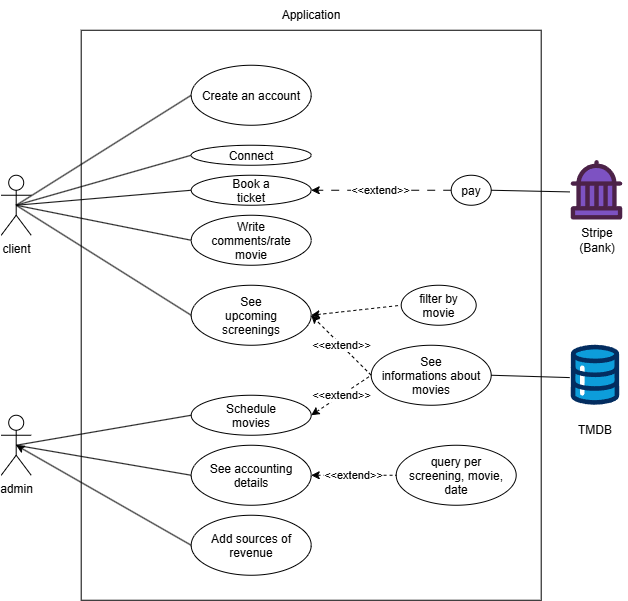

The diagram above was exported from draw.io. Its source (the exported page's mxGraphModel, read from the mxfile embedded in the PNG):
<mxGraphModel dx="1212" dy="620" grid="1" gridSize="10" guides="1" tooltips="1" connect="1" arrows="1" fold="1" page="1" pageScale="1" pageWidth="827" pageHeight="1169" math="0" shadow="0">
  <root>
    <mxCell id="0" />
    <mxCell id="1" parent="0" />
    <mxCell id="Zp48fQjF3nxHakE2Os2H-8" edge="1" parent="1" source="Y04_CUPgCWLg50Zf4dAK-2" style="rounded=0;orthogonalLoop=1;jettySize=auto;html=1;exitX=0.5;exitY=0.5;exitDx=0;exitDy=0;exitPerimeter=0;entryX=0;entryY=0.5;entryDx=0;entryDy=0;endArrow=none;endFill=0;" target="Y04_CUPgCWLg50Zf4dAK-5">
      <mxGeometry relative="1" as="geometry" />
    </mxCell>
    <mxCell id="Zp48fQjF3nxHakE2Os2H-9" edge="1" parent="1" source="Y04_CUPgCWLg50Zf4dAK-2" style="rounded=0;orthogonalLoop=1;jettySize=auto;html=1;exitX=0.5;exitY=0.5;exitDx=0;exitDy=0;exitPerimeter=0;entryX=0;entryY=0.5;entryDx=0;entryDy=0;endArrow=none;endFill=0;" target="Y04_CUPgCWLg50Zf4dAK-11">
      <mxGeometry relative="1" as="geometry" />
    </mxCell>
    <mxCell id="Zp48fQjF3nxHakE2Os2H-10" edge="1" parent="1" source="Y04_CUPgCWLg50Zf4dAK-2" style="rounded=0;orthogonalLoop=1;jettySize=auto;html=1;exitX=0.5;exitY=0.5;exitDx=0;exitDy=0;exitPerimeter=0;entryX=0;entryY=0.5;entryDx=0;entryDy=0;endArrow=none;endFill=0;" target="Y04_CUPgCWLg50Zf4dAK-10">
      <mxGeometry relative="1" as="geometry" />
    </mxCell>
    <mxCell id="Y04_CUPgCWLg50Zf4dAK-2" parent="1" style="shape=umlActor;verticalLabelPosition=bottom;verticalAlign=top;html=1;outlineConnect=0;" value="client&lt;div&gt;&lt;br&gt;&lt;/div&gt;" vertex="1">
      <mxGeometry height="60" width="30" x="130" y="290" as="geometry" />
    </mxCell>
    <mxCell id="Zp48fQjF3nxHakE2Os2H-2" edge="1" parent="1" source="Y04_CUPgCWLg50Zf4dAK-3" style="rounded=0;orthogonalLoop=1;jettySize=auto;html=1;exitX=0.5;exitY=0.5;exitDx=0;exitDy=0;exitPerimeter=0;entryX=0;entryY=0.5;entryDx=0;entryDy=0;endArrow=none;endFill=0;" target="Y04_CUPgCWLg50Zf4dAK-25">
      <mxGeometry relative="1" as="geometry" />
    </mxCell>
    <mxCell id="Zp48fQjF3nxHakE2Os2H-3" edge="1" parent="1" source="Y04_CUPgCWLg50Zf4dAK-3" style="rounded=0;orthogonalLoop=1;jettySize=auto;html=1;exitX=0.5;exitY=0.5;exitDx=0;exitDy=0;exitPerimeter=0;entryX=0;entryY=0.5;entryDx=0;entryDy=0;endArrow=none;endFill=0;" target="Y04_CUPgCWLg50Zf4dAK-24">
      <mxGeometry relative="1" as="geometry" />
    </mxCell>
    <mxCell id="Y04_CUPgCWLg50Zf4dAK-3" parent="1" style="shape=umlActor;verticalLabelPosition=bottom;verticalAlign=top;html=1;outlineConnect=0;" value="admin" vertex="1">
      <mxGeometry height="60" width="30" x="130" y="530" as="geometry" />
    </mxCell>
    <mxCell id="Y04_CUPgCWLg50Zf4dAK-5" parent="1" style="rounded=0;whiteSpace=wrap;html=1;shape=ellipse;perimeter=ellipsePerimeter;shapeInside=1;" value="Book a ticket" vertex="1">
      <mxGeometry height="30" width="120" x="320" y="290" as="geometry" />
    </mxCell>
    <mxCell id="Y04_CUPgCWLg50Zf4dAK-7" parent="1" style="rounded=1;whiteSpace=wrap;html=1;shape=ellipse;perimeter=ellipsePerimeter;shapeInside=1;" value="See informations about movies" vertex="1">
      <mxGeometry height="60" width="120" x="500" y="460" as="geometry" />
    </mxCell>
    <mxCell id="Y04_CUPgCWLg50Zf4dAK-8" parent="1" style="rounded=1;whiteSpace=wrap;html=1;shape=ellipse;perimeter=ellipsePerimeter;shapeInside=1;" value="See upcoming screenings" vertex="1">
      <mxGeometry height="60" width="120" x="320" y="400" as="geometry" />
    </mxCell>
    <mxCell id="Y04_CUPgCWLg50Zf4dAK-9" parent="1" style="rounded=1;whiteSpace=wrap;html=1;shape=ellipse;perimeter=ellipsePerimeter;shapeInside=1;" value="Write comments/rate movie" vertex="1">
      <mxGeometry height="50" width="120" x="320" y="330" as="geometry" />
    </mxCell>
    <mxCell id="Y04_CUPgCWLg50Zf4dAK-10" parent="1" style="rounded=1;whiteSpace=wrap;html=1;shape=ellipse;shapeInside=1;perimeter=ellipsePerimeter;" value="Create an account" vertex="1">
      <mxGeometry height="60" width="120" x="320" y="180" as="geometry" />
    </mxCell>
    <mxCell id="Y04_CUPgCWLg50Zf4dAK-11" parent="1" style="rounded=1;whiteSpace=wrap;html=1;shape=ellipse;shapeInside=1;perimeter=ellipsePerimeter;" value="Connect" vertex="1">
      <mxGeometry height="20" width="120" x="320" y="260" as="geometry" />
    </mxCell>
    <mxCell id="Y04_CUPgCWLg50Zf4dAK-12" parent="1" style="rounded=1;whiteSpace=wrap;html=1;shape=ellipse;perimeter=ellipsePerimeter;shapeInside=1;" value="query per screening, movie, date" vertex="1">
      <mxGeometry height="60" width="120" x="525" y="560" as="geometry" />
    </mxCell>
    <mxCell id="Y04_CUPgCWLg50Zf4dAK-24" parent="1" style="rounded=0;whiteSpace=wrap;html=1;shape=ellipse;perimeter=ellipsePerimeter;shapeInside=1;" value="Schedule movies" vertex="1">
      <mxGeometry height="40" width="120" x="320" y="510" as="geometry" />
    </mxCell>
    <mxCell id="Y04_CUPgCWLg50Zf4dAK-25" parent="1" style="rounded=1;whiteSpace=wrap;html=1;shape=ellipse;perimeter=ellipsePerimeter;shapeInside=1;" value="See accounting details" vertex="1">
      <mxGeometry height="60" width="120" x="320" y="560" as="geometry" />
    </mxCell>
    <mxCell id="Y04_CUPgCWLg50Zf4dAK-30" edge="1" parent="1" source="Y04_CUPgCWLg50Zf4dAK-28" style="edgeStyle=orthogonalEdgeStyle;rounded=0;orthogonalLoop=1;jettySize=auto;html=1;entryX=1;entryY=0.5;entryDx=0;entryDy=0;dashed=1;dashPattern=8 8;" target="Y04_CUPgCWLg50Zf4dAK-5" value="&amp;lt;&amp;lt;extend&amp;gt;&amp;gt;">
      <mxGeometry relative="1" as="geometry" />
    </mxCell>
    <mxCell id="Y04_CUPgCWLg50Zf4dAK-28" parent="1" style="whiteSpace=wrap;html=1;shapeInside=1;shape=ellipse;perimeter=ellipsePerimeter;" value="pay&lt;div&gt;&lt;br/&gt;&lt;/div&gt;" vertex="1">
      <mxGeometry height="30" width="40" x="580" y="290" as="geometry" />
    </mxCell>
    <mxCell id="Zp48fQjF3nxHakE2Os2H-18" edge="1" parent="1" source="XypUzMOe50vu3FNYNYnK-4" style="rounded=0;orthogonalLoop=1;jettySize=auto;html=1;entryX=1;entryY=0.5;entryDx=0;entryDy=0;endArrow=none;endFill=0;exitX=-0.024;exitY=0.528;exitDx=0;exitDy=0;exitPerimeter=0;" target="Y04_CUPgCWLg50Zf4dAK-28">
      <mxGeometry relative="1" as="geometry">
        <mxPoint x="670" y="350" as="sourcePoint" />
      </mxGeometry>
    </mxCell>
    <mxCell id="Zp48fQjF3nxHakE2Os2H-19" edge="1" parent="1" source="XypUzMOe50vu3FNYNYnK-6" style="rounded=0;orthogonalLoop=1;jettySize=auto;html=1;exitX=-0.032;exitY=0.539;exitDx=0;exitDy=0;exitPerimeter=0;entryX=1;entryY=0.5;entryDx=0;entryDy=0;endArrow=none;endFill=0;" target="Y04_CUPgCWLg50Zf4dAK-7">
      <mxGeometry relative="1" as="geometry">
        <mxPoint x="745" y="530" as="sourcePoint" />
      </mxGeometry>
    </mxCell>
    <mxCell id="dlbp9Ao8n_VctFIvL2Ac-2" edge="1" parent="1" source="Y04_CUPgCWLg50Zf4dAK-2" style="endArrow=none;html=1;rounded=0;entryX=0;entryY=0.5;entryDx=0;entryDy=0;exitX=0.5;exitY=0.5;exitDx=0;exitDy=0;exitPerimeter=0;" target="Y04_CUPgCWLg50Zf4dAK-8" value="">
      <mxGeometry height="50" relative="1" width="50" as="geometry">
        <mxPoint x="340" y="530" as="sourcePoint" />
        <mxPoint x="390" y="480" as="targetPoint" />
      </mxGeometry>
    </mxCell>
    <mxCell id="dlbp9Ao8n_VctFIvL2Ac-3" edge="1" parent="1" source="Y04_CUPgCWLg50Zf4dAK-7" style="endArrow=classic;dashed=1;html=1;rounded=0;entryX=1;entryY=0.5;entryDx=0;entryDy=0;exitX=0;exitY=0.5;exitDx=0;exitDy=0;endFill=1;startArrow=none;startFill=0;" target="Y04_CUPgCWLg50Zf4dAK-8" value="&amp;lt;&amp;lt;extend&amp;gt;&amp;gt;">
      <mxGeometry height="50" relative="1" width="50" as="geometry">
        <mxPoint x="340" y="530" as="sourcePoint" />
        <mxPoint x="390" y="480" as="targetPoint" />
      </mxGeometry>
    </mxCell>
    <mxCell id="dlbp9Ao8n_VctFIvL2Ac-5" edge="1" parent="1" source="Y04_CUPgCWLg50Zf4dAK-24" style="endArrow=none;dashed=1;html=1;rounded=0;entryX=0;entryY=0.5;entryDx=0;entryDy=0;exitX=1;exitY=0.5;exitDx=0;exitDy=0;startArrow=classic;startFill=1;endFill=0;" target="Y04_CUPgCWLg50Zf4dAK-7" value="&amp;lt;&amp;lt;extend&amp;gt;&amp;gt;">
      <mxGeometry height="50" relative="1" width="50" as="geometry">
        <mxPoint x="340" y="530" as="sourcePoint" />
        <mxPoint x="390" y="480" as="targetPoint" />
      </mxGeometry>
    </mxCell>
    <mxCell id="dlbp9Ao8n_VctFIvL2Ac-7" edge="1" parent="1" source="Y04_CUPgCWLg50Zf4dAK-25" style="endArrow=none;dashed=1;html=1;rounded=0;exitX=1;exitY=0.5;exitDx=0;exitDy=0;entryX=0;entryY=0.5;entryDx=0;entryDy=0;startArrow=classic;startFill=1;endFill=0;" target="Y04_CUPgCWLg50Zf4dAK-12" value="&amp;lt;&amp;lt;extend&amp;gt;&amp;gt;">
      <mxGeometry height="50" relative="1" width="50" as="geometry">
        <mxPoint x="340" y="510" as="sourcePoint" />
        <mxPoint x="490" y="590" as="targetPoint" />
      </mxGeometry>
    </mxCell>
    <mxCell id="dlbp9Ao8n_VctFIvL2Ac-9" edge="1" parent="1" source="Y04_CUPgCWLg50Zf4dAK-2" style="endArrow=none;html=1;rounded=0;entryX=0;entryY=0.5;entryDx=0;entryDy=0;exitX=0.5;exitY=0.5;exitDx=0;exitDy=0;exitPerimeter=0;" target="Y04_CUPgCWLg50Zf4dAK-9" value="">
      <mxGeometry height="50" relative="1" width="50" as="geometry">
        <mxPoint x="340" y="510" as="sourcePoint" />
        <mxPoint x="310" y="380" as="targetPoint" />
      </mxGeometry>
    </mxCell>
    <mxCell id="I0qqefP9kSlebgIYHjxF-2" parent="1" style="text;html=1;whiteSpace=wrap;strokeColor=none;fillColor=none;align=center;verticalAlign=middle;rounded=0;" value="Application" vertex="1">
      <mxGeometry height="30" width="60" x="410" y="115" as="geometry" />
    </mxCell>
    <mxCell id="I0qqefP9kSlebgIYHjxF-6" parent="1" style="ellipse;whiteSpace=wrap;html=1;shapeInside=1;" value="filter by movie" vertex="1">
      <mxGeometry height="40" width="75" x="530" y="400" as="geometry" />
    </mxCell>
    <mxCell id="I0qqefP9kSlebgIYHjxF-7" edge="1" parent="1" source="Y04_CUPgCWLg50Zf4dAK-8" style="endArrow=none;dashed=1;html=1;rounded=0;entryX=0;entryY=0.5;entryDx=0;entryDy=0;exitX=1;exitY=0.5;exitDx=0;exitDy=0;startArrow=classic;startFill=1;" target="I0qqefP9kSlebgIYHjxF-6" value="">
      <mxGeometry height="50" relative="1" width="50" as="geometry">
        <mxPoint x="560" y="420" as="sourcePoint" />
        <mxPoint x="610" y="370" as="targetPoint" />
      </mxGeometry>
    </mxCell>
    <mxCell id="I0qqefP9kSlebgIYHjxF-8" parent="1" style="rounded=0;whiteSpace=wrap;html=1;fillColor=none;" value="" vertex="1">
      <mxGeometry height="570" width="460" x="210" y="145" as="geometry" />
    </mxCell>
    <mxCell id="XypUzMOe50vu3FNYNYnK-1" parent="1" style="ellipse;whiteSpace=wrap;html=1;shapeInside=1;" value="Add sources of revenue" vertex="1">
      <mxGeometry height="60" width="120" x="320" y="630" as="geometry" />
    </mxCell>
    <mxCell id="XypUzMOe50vu3FNYNYnK-2" edge="1" parent="1" source="XypUzMOe50vu3FNYNYnK-1" style="rounded=0;orthogonalLoop=1;jettySize=auto;html=1;exitX=0;exitY=0.5;exitDx=0;exitDy=0;entryX=0.5;entryY=0.5;entryDx=0;entryDy=0;entryPerimeter=0;" target="Y04_CUPgCWLg50Zf4dAK-3">
      <mxGeometry relative="1" as="geometry" />
    </mxCell>
    <mxCell id="XypUzMOe50vu3FNYNYnK-4" parent="1" style="verticalLabelPosition=bottom;aspect=fixed;html=1;shape=mxgraph.salesforce.government;fillColor=none;strokeColor=none;" value="" vertex="1">
      <mxGeometry height="60" width="51.6" x="700" y="275" as="geometry" />
    </mxCell>
    <mxCell id="XypUzMOe50vu3FNYNYnK-5" parent="1" style="text;html=1;whiteSpace=wrap;strokeColor=none;fillColor=none;align=center;verticalAlign=middle;rounded=0;" value="Stripe (Bank)" vertex="1">
      <mxGeometry height="30" width="60" x="695.8" y="340" as="geometry" />
    </mxCell>
    <mxCell id="XypUzMOe50vu3FNYNYnK-6" parent="1" style="verticalLabelPosition=bottom;aspect=fixed;html=1;shape=mxgraph.salesforce.data;fillColor=none;strokeColor=none;" value="" vertex="1">
      <mxGeometry height="60" width="48.6" x="700" y="460" as="geometry" />
    </mxCell>
    <mxCell id="XypUzMOe50vu3FNYNYnK-7" parent="1" style="text;html=1;whiteSpace=wrap;strokeColor=none;fillColor=none;align=center;verticalAlign=middle;rounded=0;" value="TMDB" vertex="1">
      <mxGeometry height="30" width="60" x="694.3" y="530" as="geometry" />
    </mxCell>
  </root>
</mxGraphModel>